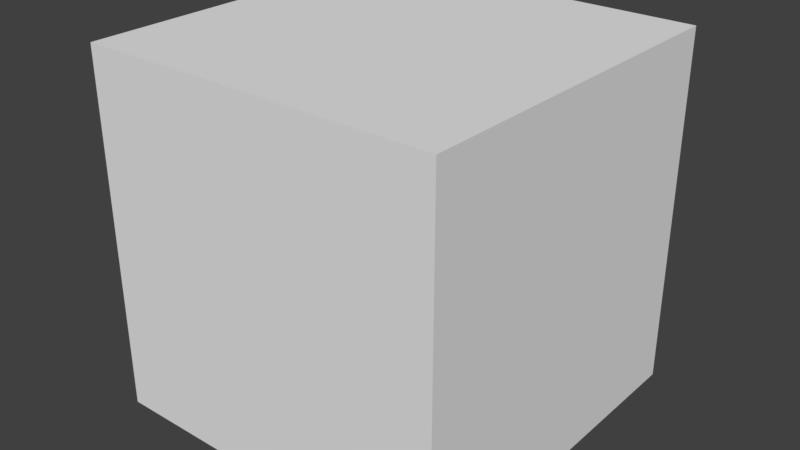 # Source: SM_Square_Corner_Piece_0_25.blend  (saved by Blender 2.79.0; exported with 4.5.12 LTS)
import bpy
from mathutils import Matrix  # noqa: F401  (used for matrix-valued properties, if any)

bpy.ops.wm.read_factory_settings(use_empty=True)
scene = bpy.context.scene
scene.name = 'Scene'

# ---- collections
col_collection_1 = bpy.data.collections.new('Collection 1'); scene.collection.children.link(col_collection_1)

# ---- world
world_world = bpy.data.worlds.new('World'); scene.world = world_world
world_world.color = (0.05088, 0.05088, 0.05088)
world_world.use_sun_shadow = False
world_world.sun_shadow_jitter_overblur = 0.0
world_world.cycles.sampling_method = 'MANUAL'

# ---- meshes
me_sm_square_corner_piece_0_25 = bpy.data.meshes.new('SM_Square_Corner_Piece_0,25')
me_sm_square_corner_piece_0_25.from_pydata([(0.0, 0.0, -0.25), (0.0, 0.25, -0.25), (0.25, 0.25, -0.25), (0.25, 0.0, -0.25), (0.0, 0.0, 0.0), (0.0, 0.25, 0.0), (0.25, 0.25, 0.0), (0.25, 0.0, 0.0)], [], [(0, 1, 2, 3), (4, 7, 6, 5), (1, 0, 4, 5), (2, 1, 5, 6), (0, 3, 7, 4), (3, 2, 6, 7)])
me_sm_square_corner_piece_0_25.use_remesh_preserve_volume = False
me_sm_square_corner_piece_0_25.use_remesh_preserve_attributes = False
me_sm_square_corner_piece_0_25.use_mirror_vertex_groups = False
me_sm_square_corner_piece_0_25.update()

# ---- objects
ob_sm_square_corner_piece_0_25 = bpy.data.objects.new('SM_Square_Corner_Piece_0,25', me_sm_square_corner_piece_0_25)

# ---- transforms, parenting, visibility, modifiers, constraints
ob_sm_square_corner_piece_0_25.location = (0.0, 0.0, 0.0)
ob_sm_square_corner_piece_0_25.lineart.crease_threshold = 0.0

# ---- collection membership
col_collection_1.objects.link(ob_sm_square_corner_piece_0_25)

# ---- scene / render settings (as saved in the file)
scene.frame_start = 1; scene.frame_end = 250; scene.frame_set(1)
scene.render.engine = 'BLENDER_EEVEE_NEXT'
scene.render.resolution_percentage = 50
scene.render.dither_intensity = 0.0
scene.cycles.use_denoising = False
scene.cycles.samples = 128
scene.cycles.sampling_pattern = 'TABULATED_SOBOL'
scene.cycles.use_adaptive_sampling = False
scene.cycles.use_light_tree = False
scene.cycles.blur_glossy = 0.0
scene.cycles.sample_clamp_indirect = 0.0
scene.view_settings.view_transform = 'Standard'
bpy.context.view_layer.update()

# ---- added for rendering (the .blend has no active camera and no usable light): camera, sun
cam_auto = bpy.data.cameras.new('AutoCamera')
cam_auto.lens = 50.0
cam_auto.sensor_width = 36.0
cam_auto.clip_end = 1000.0
ob_auto_camera = bpy.data.objects.new('AutoCamera', cam_auto)
scene.collection.objects.link(ob_auto_camera)
ob_auto_camera.location = (0.525634, -0.355761, 0.195507)
ob_auto_camera.rotation_euler = (1.09748, -7.21219e-08, 0.694738)
scene.camera = ob_auto_camera
light_auto_sun = bpy.data.lights.new('AutoSun', 'SUN')
light_auto_sun.energy = 3.0
light_auto_sun.angle = 0.0523599
ob_auto_sun = bpy.data.objects.new('AutoSun', light_auto_sun)
scene.collection.objects.link(ob_auto_sun)
ob_auto_sun.rotation_euler = (0.872665, 0.174533, 0.523599)
bpy.context.view_layer.update()
